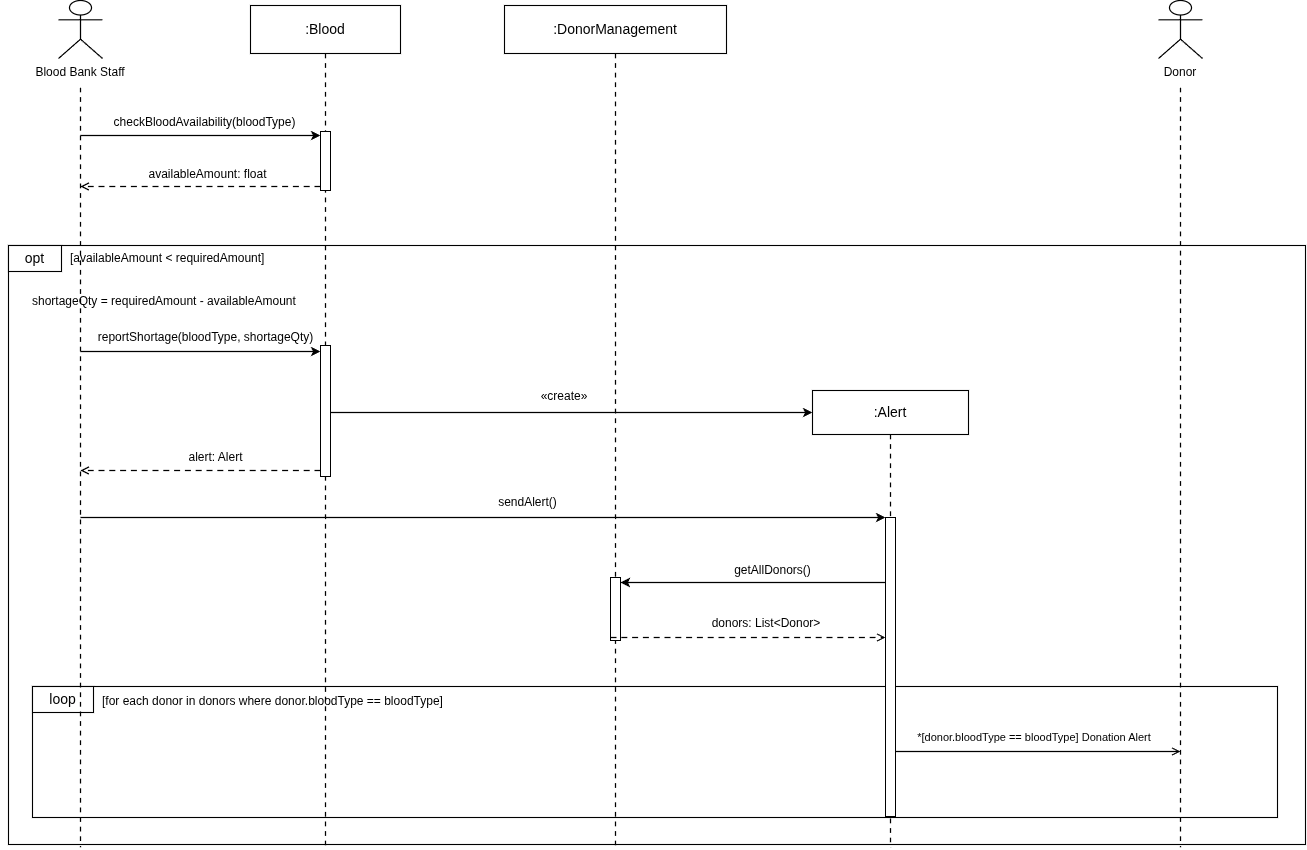

The diagram above was exported from draw.io. Its source (the exported page's mxGraphModel, read from the mxfile embedded in the PNG):
<mxGraphModel dx="2048" dy="1307" grid="1" gridSize="10" guides="1" tooltips="1" connect="1" arrows="1" fold="1" page="1" pageScale="1" pageWidth="1370" pageHeight="1040" background="#FFFFFF" math="0" shadow="0">
  <root>
    <mxCell id="0" />
    <mxCell id="1" parent="0" />
    <mxCell id="uc07_003" parent="1" style="shape=umlActor;html=1;strokeColor=#000000;fillColor=#FFFFFF;strokeWidth=1.2;fontFamily=Arial;fontColor=#000000;fontSize=13;verticalAlign=bottom;" value="" vertex="1">
      <mxGeometry height="58" width="44" x="78" y="111" as="geometry" />
    </mxCell>
    <mxCell id="uc07_004" parent="1" style="text;html=1;whiteSpace=wrap;strokeColor=none;fillColor=none;fontColor=#000000;fontFamily=Arial;align=center;verticalAlign=middle;spacing=0;fontSize=12;" value="Blood Bank Staff" vertex="1">
      <mxGeometry height="23" width="160" x="20" y="171" as="geometry" />
    </mxCell>
    <mxCell id="uc07_005" parent="1" style="rounded=0;whiteSpace=wrap;html=1;strokeColor=#000000;fillColor=#FFFFFF;strokeWidth=1.1;fontColor=#000000;fontFamily=Arial;fontSize=14;align=center;verticalAlign=middle;" value=":Blood" vertex="1">
      <mxGeometry height="48" width="150" x="270" y="116" as="geometry" />
    </mxCell>
    <mxCell id="uc07_006" parent="1" style="rounded=0;whiteSpace=wrap;html=1;strokeColor=#000000;fillColor=#FFFFFF;strokeWidth=1.1;fontColor=#000000;fontFamily=Arial;fontSize=14;align=center;verticalAlign=middle;" value=":DonorManagement" vertex="1">
      <mxGeometry height="48" width="222" x="524" y="116" as="geometry" />
    </mxCell>
    <mxCell id="uc07_007" parent="1" style="shape=umlActor;html=1;strokeColor=#000000;fillColor=#FFFFFF;strokeWidth=1.2;fontFamily=Arial;fontColor=#000000;fontSize=13;verticalAlign=bottom;" value="" vertex="1">
      <mxGeometry height="58" width="44" x="1178" y="111" as="geometry" />
    </mxCell>
    <mxCell id="uc07_008" parent="1" style="text;html=1;whiteSpace=wrap;strokeColor=none;fillColor=none;fontColor=#000000;fontFamily=Arial;align=center;verticalAlign=middle;spacing=0;fontSize=12;" value="Donor" vertex="1">
      <mxGeometry height="23" width="100" x="1150" y="171" as="geometry" />
    </mxCell>
    <mxCell id="uc07_009" parent="1" style="rounded=0;whiteSpace=wrap;html=1;strokeColor=#000000;fillColor=none;strokeWidth=1.1;" value="" vertex="1">
      <mxGeometry height="599" width="1297" x="28" y="356" as="geometry" />
    </mxCell>
    <mxCell id="uc07_010" parent="1" style="rounded=0;whiteSpace=wrap;html=1;strokeColor=#000000;fillColor=#FFFFFF;strokeWidth=1.1;fontColor=#000000;fontFamily=Arial;fontSize=14;align=center;verticalAlign=middle;" value="opt" vertex="1">
      <mxGeometry height="26" width="53" x="28" y="356" as="geometry" />
    </mxCell>
    <mxCell id="uc07_011" parent="1" style="text;html=1;whiteSpace=wrap;strokeColor=none;fillColor=none;fontColor=#000000;fontFamily=Arial;align=left;verticalAlign=middle;spacing=0;fontSize=12;" value="[availableAmount &amp;lt; requiredAmount]" vertex="1">
      <mxGeometry height="22" width="329" x="90" y="358" as="geometry" />
    </mxCell>
    <mxCell id="uc07_012" parent="1" style="text;html=1;whiteSpace=wrap;strokeColor=none;fillColor=none;fontColor=#000000;fontFamily=Arial;align=left;verticalAlign=middle;spacing=0;fontSize=12;" value="shortageQty = requiredAmount - availableAmount" vertex="1">
      <mxGeometry height="23" width="410" x="52" y="400" as="geometry" />
    </mxCell>
    <mxCell id="uc07_013" parent="1" style="rounded=0;whiteSpace=wrap;html=1;strokeColor=#000000;fillColor=none;strokeWidth=1.1;" value="" vertex="1">
      <mxGeometry height="131" width="1245" x="52" y="797" as="geometry" />
    </mxCell>
    <mxCell id="uc07_014" parent="1" style="rounded=0;whiteSpace=wrap;html=1;strokeColor=#000000;fillColor=#FFFFFF;strokeWidth=1.1;fontColor=#000000;fontFamily=Arial;fontSize=14;align=center;verticalAlign=middle;" value="loop" vertex="1">
      <mxGeometry height="26" width="61" x="52" y="797" as="geometry" />
    </mxCell>
    <mxCell id="uc07_015" parent="1" style="text;html=1;whiteSpace=wrap;strokeColor=none;fillColor=none;fontColor=#000000;fontFamily=Arial;align=left;verticalAlign=middle;spacing=0;fontSize=12;" value="[for each donor in donors where donor.bloodType == bloodType]" vertex="1">
      <mxGeometry height="23" width="690" x="122" y="800" as="geometry" />
    </mxCell>
    <mxCell id="uc07_016" parent="1" style="rounded=0;whiteSpace=wrap;html=1;strokeColor=#000000;fillColor=#FFFFFF;strokeWidth=1.1;fontColor=#000000;fontFamily=Arial;fontSize=14;align=center;verticalAlign=middle;" value=":Alert" vertex="1">
      <mxGeometry height="44" width="156" x="832" y="501" as="geometry" />
    </mxCell>
    <mxCell id="uc07_017" edge="1" parent="1" style="edgeStyle=none;rounded=0;html=1;strokeColor=#000000;strokeWidth=1.2;startArrow=none;endArrow=none;dashed=1;dashPattern=4 4;" value="">
      <mxGeometry relative="1" as="geometry">
        <mxPoint x="100" y="198" as="sourcePoint" />
        <mxPoint x="100" y="958" as="targetPoint" />
      </mxGeometry>
    </mxCell>
    <mxCell id="uc07_018" edge="1" parent="1" style="edgeStyle=none;rounded=0;html=1;strokeColor=#000000;strokeWidth=1.2;startArrow=none;endArrow=none;dashed=1;dashPattern=4 4;" value="">
      <mxGeometry relative="1" as="geometry">
        <mxPoint x="345" y="164" as="sourcePoint" />
        <mxPoint x="345" y="958" as="targetPoint" />
      </mxGeometry>
    </mxCell>
    <mxCell id="uc07_019" edge="1" parent="1" style="edgeStyle=none;rounded=0;html=1;strokeColor=#000000;strokeWidth=1.2;startArrow=none;endArrow=none;dashed=1;dashPattern=4 4;" value="">
      <mxGeometry relative="1" as="geometry">
        <mxPoint x="635" y="164" as="sourcePoint" />
        <mxPoint x="635" y="958" as="targetPoint" />
      </mxGeometry>
    </mxCell>
    <mxCell id="uc07_020" edge="1" parent="1" style="edgeStyle=none;rounded=0;html=1;strokeColor=#000000;strokeWidth=1.2;startArrow=none;endArrow=none;dashed=1;dashPattern=4 4;" value="">
      <mxGeometry relative="1" as="geometry">
        <mxPoint x="1200" y="198" as="sourcePoint" />
        <mxPoint x="1200" y="958" as="targetPoint" />
      </mxGeometry>
    </mxCell>
    <mxCell id="uc07_021" edge="1" parent="1" style="edgeStyle=none;rounded=0;html=1;strokeColor=#000000;strokeWidth=1.2;startArrow=none;endArrow=none;dashed=1;dashPattern=4 4;" value="">
      <mxGeometry relative="1" as="geometry">
        <mxPoint x="910" y="545" as="sourcePoint" />
        <mxPoint x="910" y="958" as="targetPoint" />
      </mxGeometry>
    </mxCell>
    <mxCell id="uc07_022" parent="1" style="rounded=0;whiteSpace=wrap;html=1;strokeColor=#000000;fillColor=#FFFFFF;strokeWidth=1;" value="" vertex="1">
      <mxGeometry height="59" width="10" x="340" y="242" as="geometry" />
    </mxCell>
    <mxCell id="uc07_023" parent="1" style="rounded=0;whiteSpace=wrap;html=1;strokeColor=#000000;fillColor=#FFFFFF;strokeWidth=1;" value="" vertex="1">
      <mxGeometry height="131" width="10" x="340" y="456" as="geometry" />
    </mxCell>
    <mxCell id="uc07_024" parent="1" style="rounded=0;whiteSpace=wrap;html=1;strokeColor=#000000;fillColor=#FFFFFF;strokeWidth=1;" value="" vertex="1">
      <mxGeometry height="63" width="10" x="630" y="688" as="geometry" />
    </mxCell>
    <mxCell id="uc07_025" parent="1" style="rounded=0;whiteSpace=wrap;html=1;strokeColor=#000000;fillColor=#FFFFFF;strokeWidth=1;" value="" vertex="1">
      <mxGeometry height="299" width="10" x="905" y="628" as="geometry" />
    </mxCell>
    <mxCell id="uc07_026" edge="1" parent="1" style="edgeStyle=none;rounded=0;html=1;strokeColor=#000000;strokeWidth=1.2;startArrow=none;endArrow=classic;endFill=1;" value="">
      <mxGeometry relative="1" as="geometry">
        <mxPoint x="100" y="246" as="sourcePoint" />
        <mxPoint x="340" y="246" as="targetPoint" />
      </mxGeometry>
    </mxCell>
    <mxCell id="uc07_027" parent="1" style="text;html=1;whiteSpace=wrap;strokeColor=none;fillColor=none;fontColor=#000000;fontFamily=Arial;align=center;verticalAlign=middle;spacing=0;fontSize=12;" value="checkBloodAvailability(bloodType)" vertex="1">
      <mxGeometry height="22" width="215" x="117" y="222" as="geometry" />
    </mxCell>
    <mxCell id="uc07_028" edge="1" parent="1" style="edgeStyle=none;rounded=0;html=1;strokeColor=#000000;strokeWidth=1.2;startArrow=none;endArrow=open;endFill=0;dashed=1;dashPattern=5 4;" value="">
      <mxGeometry relative="1" as="geometry">
        <mxPoint x="340" y="297" as="sourcePoint" />
        <mxPoint x="100" y="297" as="targetPoint" />
      </mxGeometry>
    </mxCell>
    <mxCell id="uc07_029" parent="1" style="text;html=1;whiteSpace=wrap;strokeColor=none;fillColor=none;fontColor=#000000;fontFamily=Arial;align=center;verticalAlign=middle;spacing=0;fontSize=12;" value="availableAmount: float" vertex="1">
      <mxGeometry height="21" width="155" x="150" y="274" as="geometry" />
    </mxCell>
    <mxCell id="uc07_030" edge="1" parent="1" style="edgeStyle=none;rounded=0;html=1;strokeColor=#000000;strokeWidth=1.2;startArrow=none;endArrow=classic;endFill=1;" value="">
      <mxGeometry relative="1" as="geometry">
        <mxPoint x="100" y="462" as="sourcePoint" />
        <mxPoint x="340" y="462" as="targetPoint" />
      </mxGeometry>
    </mxCell>
    <mxCell id="uc07_031" parent="1" style="text;html=1;whiteSpace=wrap;strokeColor=none;fillColor=none;fontColor=#000000;fontFamily=Arial;align=center;verticalAlign=middle;spacing=0;fontSize=12;" value="reportShortage(bloodType, shortageQty)" vertex="1">
      <mxGeometry height="23" width="235" x="108" y="436" as="geometry" />
    </mxCell>
    <mxCell id="uc07_032" edge="1" parent="1" style="edgeStyle=none;rounded=0;html=1;strokeColor=#000000;strokeWidth=1.2;startArrow=none;endArrow=classic;endFill=1;" value="">
      <mxGeometry relative="1" as="geometry">
        <mxPoint x="350" y="523" as="sourcePoint" />
        <mxPoint x="832" y="523" as="targetPoint" />
      </mxGeometry>
    </mxCell>
    <mxCell id="uc07_033" parent="1" style="text;html=1;whiteSpace=wrap;strokeColor=none;fillColor=none;fontColor=#000000;fontFamily=Arial;align=center;verticalAlign=middle;spacing=0;fontSize=12;" value="«create»" vertex="1">
      <mxGeometry height="22" width="100" x="534" y="496" as="geometry" />
    </mxCell>
    <mxCell id="uc07_034" edge="1" parent="1" style="edgeStyle=none;rounded=0;html=1;strokeColor=#000000;strokeWidth=1.2;startArrow=none;endArrow=open;endFill=0;dashed=1;dashPattern=5 4;" value="">
      <mxGeometry relative="1" as="geometry">
        <mxPoint x="340" y="581" as="sourcePoint" />
        <mxPoint x="100" y="581" as="targetPoint" />
      </mxGeometry>
    </mxCell>
    <mxCell id="uc07_035" parent="1" style="text;html=1;whiteSpace=wrap;strokeColor=none;fillColor=none;fontColor=#000000;fontFamily=Arial;align=center;verticalAlign=middle;spacing=0;fontSize=12;" value="alert: Alert" vertex="1">
      <mxGeometry height="21" width="105" x="183" y="557" as="geometry" />
    </mxCell>
    <mxCell id="uc07_036" edge="1" parent="1" style="edgeStyle=none;rounded=0;html=1;strokeColor=#000000;strokeWidth=1.2;startArrow=none;endArrow=classic;endFill=1;" value="">
      <mxGeometry relative="1" as="geometry">
        <mxPoint x="905" y="693" as="sourcePoint" />
        <mxPoint x="640" y="693" as="targetPoint" />
      </mxGeometry>
    </mxCell>
    <mxCell id="uc07_037" parent="1" style="text;html=1;whiteSpace=wrap;strokeColor=none;fillColor=none;fontColor=#000000;fontFamily=Arial;align=center;verticalAlign=middle;spacing=0;fontSize=12;" value="getAllDonors()" vertex="1">
      <mxGeometry height="22" width="153" x="716" y="670" as="geometry" />
    </mxCell>
    <mxCell id="uc07_038" edge="1" parent="1" style="edgeStyle=none;rounded=0;html=1;strokeColor=#000000;strokeWidth=1.2;startArrow=none;endArrow=open;endFill=0;dashed=1;dashPattern=5 4;" value="">
      <mxGeometry relative="1" as="geometry">
        <mxPoint x="630" y="748" as="sourcePoint" />
        <mxPoint x="905" y="748" as="targetPoint" />
      </mxGeometry>
    </mxCell>
    <mxCell id="uc07_039" parent="1" style="text;html=1;whiteSpace=wrap;strokeColor=none;fillColor=none;fontColor=#000000;fontFamily=Arial;align=center;verticalAlign=middle;spacing=0;fontSize=12;" value="donors: List&amp;lt;Donor&amp;gt;" vertex="1">
      <mxGeometry height="21" width="188" x="692" y="723" as="geometry" />
    </mxCell>
    <mxCell id="uc07_040" edge="1" parent="1" style="edgeStyle=none;rounded=0;html=1;strokeColor=#000000;strokeWidth=1.2;startArrow=none;endArrow=classic;endFill=1;" value="">
      <mxGeometry relative="1" as="geometry">
        <mxPoint x="100" y="628" as="sourcePoint" />
        <mxPoint x="905" y="628" as="targetPoint" />
      </mxGeometry>
    </mxCell>
    <mxCell id="uc07_041" parent="1" style="text;html=1;whiteSpace=wrap;strokeColor=none;fillColor=none;fontColor=#000000;fontFamily=Arial;align=center;verticalAlign=middle;spacing=0;fontSize=12;" value="sendAlert()" vertex="1">
      <mxGeometry height="22" width="185" x="455" y="602" as="geometry" />
    </mxCell>
    <mxCell id="uc07_042" edge="1" parent="1" style="edgeStyle=none;rounded=0;html=1;strokeColor=#000000;strokeWidth=1.2;startArrow=none;endArrow=open;endFill=0;" value="">
      <mxGeometry relative="1" as="geometry">
        <mxPoint x="915" y="862" as="sourcePoint" />
        <mxPoint x="1200" y="862" as="targetPoint" />
      </mxGeometry>
    </mxCell>
    <mxCell id="uc07_043" parent="1" style="text;html=1;whiteSpace=wrap;strokeColor=none;fillColor=none;fontColor=#000000;fontFamily=Arial;align=center;verticalAlign=middle;spacing=0;fontSize=11;" value="*[donor.bloodType == bloodType] Donation Alert" vertex="1">
      <mxGeometry height="23" width="266" x="921" y="836" as="geometry" />
    </mxCell>
  </root>
</mxGraphModel>